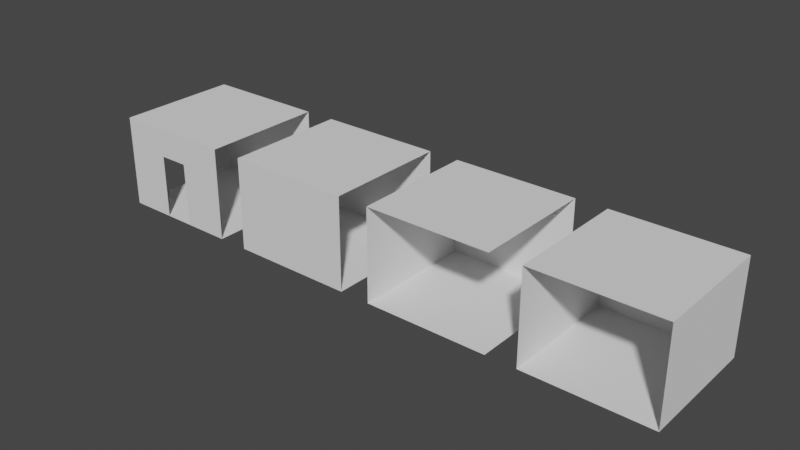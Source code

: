 # Source: Gang.blend  (saved by Blender 3.2.14; exported with 4.5.12 LTS)
import bpy
from mathutils import Matrix  # noqa: F401  (used for matrix-valued properties, if any)

bpy.ops.wm.read_factory_settings(use_empty=True)
scene = bpy.context.scene
scene.name = 'Scene'

# ---- collections
col_collection = bpy.data.collections.new('Collection'); scene.collection.children.link(col_collection)

# ---- world
world_world = bpy.data.worlds.new('World'); scene.world = world_world
world_world.use_nodes = True; world_world.node_tree.nodes.clear()
_N = world_world.node_tree.nodes; _L = world_world.node_tree.links
n0 = _N.new('ShaderNodeOutputWorld'); n0.name = 'World Output'; n0.location = (300, 300)
n1 = _N.new('ShaderNodeBackground'); n1.name = 'Background'; n1.location = (10, 300)
n1.inputs[0].default_value = (0.05088, 0.05088, 0.05088, 1.0)
_L.new(n1.outputs[0], n0.inputs[0])
n0.is_active_output = True
world_world.color = (0.05088, 0.05088, 0.05088)
world_world.use_sun_shadow = False
world_world.sun_shadow_jitter_overblur = 0.0

# ---- meshes
me_cube = bpy.data.meshes.new('Cube')
me_cube.from_pydata([(2.0, 2.0, 3.0), (2.0, 2.0, 0.0), (2.0, -2.0, 3.0), (-2.0, 2.0, 3.0), (-2.0, 2.0, 0.0), (-2.0, -2.0, 3.0), (-2.0, -2.0, 0.0), (2.0, 2.0, 0.0), (2.0, -2.0, 0.0), (-2.0, 2.0, 0.0), (-2.0, -2.0, 0.0)], [], [(0, 2, 5, 3), (6, 4, 3, 5), (1, 0, 3, 4), (7, 9, 10, 8)])
_uv = me_cube.uv_layers.new(name='UVMap')
_uv.uv.foreach_set('vector', [0.5446, 0.4516, 0.5446, 0.2343, 0.762, 0.2343, 0.762, 0.4516, 0.5547, 0.6439, 0.7667, 0.6439, 0.7667, 0.803, 0.5547, 0.803, 0.9788, 0.6439, 0.9788, 0.803, 0.7667, 0.803, 0.7667, 0.6439, 0.678, 0.223, 0.4659, 0.223, 0.4659, 0.01089, 0.678, 0.01089])
me_cube.use_mirror_vertex_groups = False
me_cube.update()
me_cube_001 = bpy.data.meshes.new('Cube.001')
me_cube_001.from_pydata([(-2.0, 2.0, 3.0), (-2.0, 2.0, 0.0), (2.0, 2.0, 3.0), (2.0, 2.0, 0.0), (-2.0, -2.0, 3.0), (-2.0, -2.0, 0.0), (2.0, -2.0, 3.0), (2.0, -2.0, 0.0), (-2.0, 2.0, 0.0), (2.0, 2.0, 0.0), (-2.0, -2.0, 0.0), (2.0, -2.0, 0.0)], [], [(0, 2, 6, 4), (7, 5, 4, 6), (1, 3, 2, 0), (8, 10, 11, 9)])
_uv = me_cube_001.uv_layers.new(name='UVMap')
_uv.uv.foreach_set('vector', [0.5312, 0.4521, 0.315, 0.4521, 0.315, 0.236, 0.5312, 0.236, 0.2399, 0.4641, 0.4501, 0.4641, 0.4501, 0.6217, 0.2399, 0.6217, 0.0136, 0.4663, 0.2238, 0.4663, 0.2238, 0.6239, 0.0136, 0.6239, 0.2393, 0.2237, 0.2393, 0.01028, 0.4527, 0.01028, 0.4527, 0.2237])
me_cube_001.use_mirror_vertex_groups = False
me_cube_001.update()
me_cube_002 = bpy.data.meshes.new('Cube.002')
me_cube_002.from_pydata([(-2.0, 2.0, 3.0), (-2.0, 2.0, 0.0), (2.0, 2.0, 3.0), (2.0, 2.0, 0.0), (-2.0, -2.0, 3.0), (-2.0, -2.0, 0.0), (2.0, -2.0, 3.0), (2.0, -2.0, 0.0), (-0.4847, -2.0, 0.0), (0.4847, -2.0, 0.0), (0.4847, -2.0, 2.076), (-0.4847, -2.0, 2.076), (-2.0, 2.0, 0.0), (2.0, 2.0, 0.0), (-2.0, -2.0, 0.0), (2.0, -2.0, 0.0)], [], [(0, 2, 6, 4), (1, 3, 2, 0), (9, 10, 6, 7), (11, 8, 5, 4), (10, 11, 4, 6), (12, 14, 15, 13)])
_uv = me_cube_002.uv_layers.new(name='UVMap')
_uv.uv.foreach_set('vector', [0.3045, 0.4524, 0.09023, 0.4524, 0.09023, 0.2382, 0.3045, 0.2382, 0.2401, 0.6484, 0.4503, 0.6484, 0.4503, 0.806, 0.2401, 0.806, 0.09677, 0.6479, 0.09677, 0.757, 0.01715, 0.8055, 0.01715, 0.6479, 0.1477, 0.757, 0.1477, 0.6479, 0.2273, 0.6479, 0.2273, 0.8055, 0.09677, 0.757, 0.1477, 0.757, 0.2273, 0.8055, 0.01715, 0.8055, 0.01206, 0.2268, 0.01206, 0.01232, 0.2265, 0.01232, 0.2265, 0.2268])
me_cube_002.use_mirror_vertex_groups = False
me_cube_002.update()
me_cube_003 = bpy.data.meshes.new('Cube.003')
me_cube_003.from_pydata([(2.0, 2.0, 3.0), (2.0, 2.0, 0.0), (2.0, -2.0, 3.0), (-2.0, 2.0, 3.0), (-2.0, 2.0, 0.0), (-2.0, -2.0, 3.0), (-2.0, -2.0, 0.0), (2.0, 2.0, 0.0), (2.0, -2.0, 0.0), (-2.0, 2.0, 0.0), (-2.0, -2.0, 0.0), (2.0, -2.0, 0.0)], [], [(0, 2, 5, 3), (6, 4, 3, 5), (1, 0, 3, 4), (7, 9, 10, 8), (2, 0, 1, 11)])
_uv = me_cube_003.uv_layers.new(name='UVMap')
_uv.uv.foreach_set('vector', [0.7724, 0.4513, 0.7724, 0.2348, 0.9889, 0.2348, 0.9889, 0.4513, 0.3498, 0.8284, 0.5603, 0.8284, 0.5603, 0.9863, 0.3498, 0.9863, 0.7708, 0.8284, 0.7708, 0.9863, 0.5603, 0.9863, 0.5603, 0.8284, 0.9013, 0.2219, 0.6881, 0.2219, 0.6881, 0.008704, 0.9013, 0.008704, 0.9813, 0.9863, 0.7708, 0.9863, 0.7708, 0.8284, 0.9813, 0.8284])
me_cube_003.use_mirror_vertex_groups = False
me_cube_003.update()

# ---- objects
ob_gang_hoek = bpy.data.objects.new('Gang_Hoek', me_cube)
ob_gang_rechts = bpy.data.objects.new('Gang_Rechts', me_cube_001)
ob_gang_deur = bpy.data.objects.new('Gang_Deur', me_cube_002)
ob_gang_einde = bpy.data.objects.new('Gang_Einde', me_cube_003)

# ---- transforms, parenting, visibility, modifiers, constraints
ob_gang_hoek.location = (5.0, 0.0, 0.0)
ob_gang_hoek.lock_rotations_4d = False
ob_gang_hoek.empty_display_type = 'ARROWS'
ob_gang_hoek.lineart.crease_threshold = 0.0
ob_gang_rechts.location = (0.0, 0.0, 0.0)
ob_gang_rechts.lock_rotations_4d = False
ob_gang_rechts.empty_display_type = 'ARROWS'
ob_gang_rechts.lineart.crease_threshold = 0.0
ob_gang_deur.location = (-5.0, 0.0, 0.0)
ob_gang_deur.lock_rotations_4d = False
ob_gang_deur.empty_display_type = 'ARROWS'
ob_gang_deur.lineart.crease_threshold = 0.0
ob_gang_einde.location = (10.0, 0.0, 0.0)
ob_gang_einde.lock_rotations_4d = False
ob_gang_einde.empty_display_type = 'ARROWS'
ob_gang_einde.lineart.crease_threshold = 0.0

# ---- collection membership
col_collection.objects.link(ob_gang_hoek)
col_collection.objects.link(ob_gang_rechts)
col_collection.objects.link(ob_gang_deur)
col_collection.objects.link(ob_gang_einde)

# ---- scene / render settings (as saved in the file)
scene.frame_start = 1; scene.frame_end = 250; scene.frame_set(1)
scene.render.engine = 'BLENDER_EEVEE_NEXT'
scene.cycles.sampling_pattern = 'TABULATED_SOBOL'
scene.cycles.use_light_tree = False
scene.view_settings.view_transform = 'Filmic'
bpy.context.view_layer.update()

# ---- added for rendering (the .blend has no active camera and no usable light): camera, sun
cam_auto = bpy.data.cameras.new('AutoCamera')
cam_auto.lens = 50.0
cam_auto.sensor_width = 36.0
cam_auto.clip_end = 1000.0
ob_auto_camera = bpy.data.objects.new('AutoCamera', cam_auto)
scene.collection.objects.link(ob_auto_camera)
ob_auto_camera.location = (20.6778, -21.8133, 16.0422)
ob_auto_camera.rotation_euler = (1.09748, -7.21219e-08, 0.694738)
scene.camera = ob_auto_camera
light_auto_sun = bpy.data.lights.new('AutoSun', 'SUN')
light_auto_sun.energy = 3.0
light_auto_sun.angle = 0.0523599
ob_auto_sun = bpy.data.objects.new('AutoSun', light_auto_sun)
scene.collection.objects.link(ob_auto_sun)
ob_auto_sun.rotation_euler = (0.872665, 0.174533, 0.523599)
bpy.context.view_layer.update()
